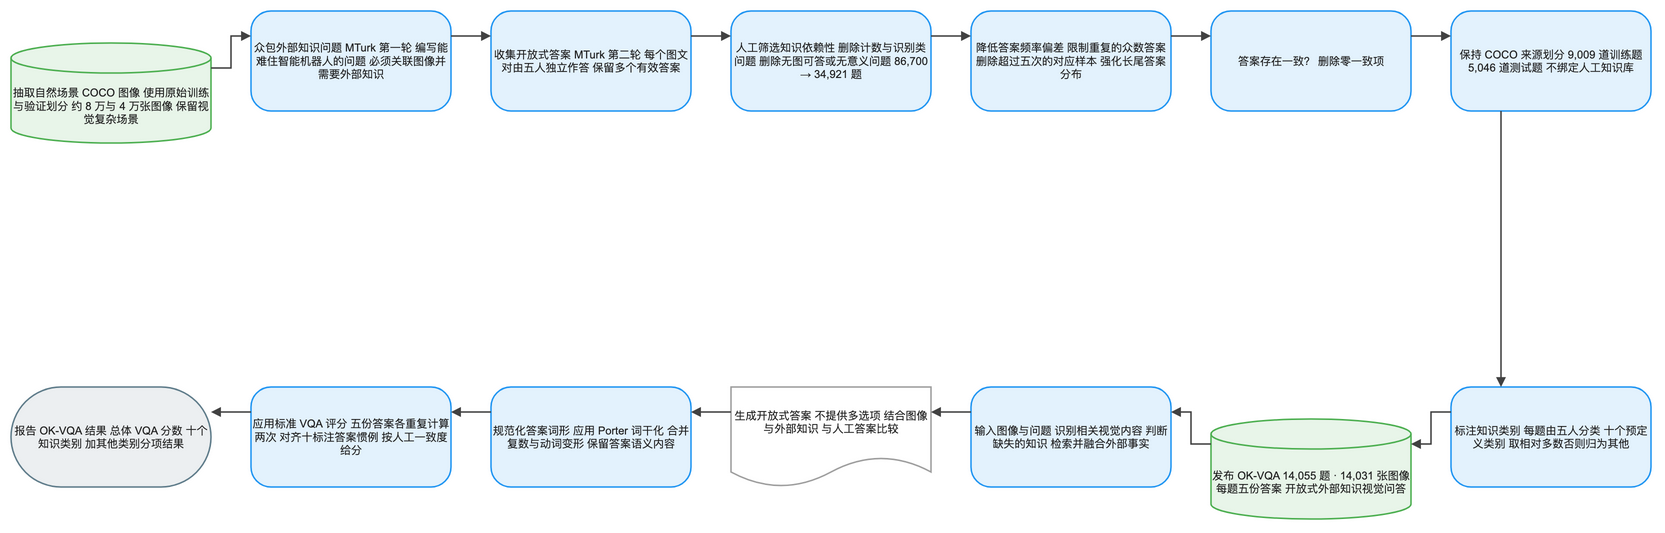

The diagram above was exported from draw.io. Its source (the exported page's mxGraphModel, read from the mxfile embedded in the PNG):
<mxGraphModel dx="1120" dy="720" grid="1" gridSize="8" guides="1" tooltips="1" connect="1" arrows="1" fold="1" page="1" pageScale="1" pageWidth="1640" pageHeight="584" math="1" background="#FFFFFF">
  <root>
    <mxCell id="0" />
    <mxCell id="1" parent="0" />
    <mxCell id="2" value="抽取自然场景 COCO 图像 使用原始训练与验证划分 约 8 万与 4 万张图像 保留视觉复杂场景" style="shape=cylinder3;boundedLbl=1;backgroundOutline=1;size=15;html=1;whiteSpace=wrap;fillColor=#E8F5E9;strokeColor=#4CAF50;strokeWidth=1.5;fontColor=#212121;fontSize=11;fontFamily=Arial, Helvetica, sans-serif;verticalAlign=middle;align=center" vertex="1" parent="1">
      <mxGeometry x="-80" y="24" width="200" height="100" as="geometry" />
    </mxCell>
    <mxCell id="3" value="众包外部知识问题 MTurk 第一轮 编写能难住智能机器人的问题 必须关联图像并需要外部知识" style="rounded=1;arcSize=20;html=1;whiteSpace=wrap;fillColor=#E3F2FD;strokeColor=#2196F3;strokeWidth=1.5;fontColor=#212121;fontSize=11;fontFamily=Arial, Helvetica, sans-serif;verticalAlign=middle;align=center" vertex="1" parent="1">
      <mxGeometry x="160" y="-8" width="200" height="100" as="geometry" />
    </mxCell>
    <mxCell id="4" value="收集开放式答案 MTurk 第二轮 每个图文对由五人独立作答 保留多个有效答案" style="rounded=1;arcSize=20;html=1;whiteSpace=wrap;fillColor=#E3F2FD;strokeColor=#2196F3;strokeWidth=1.5;fontColor=#212121;fontSize=11;fontFamily=Arial, Helvetica, sans-serif;verticalAlign=middle;align=center" vertex="1" parent="1">
      <mxGeometry x="400" y="-8" width="200" height="100" as="geometry" />
    </mxCell>
    <mxCell id="5" value="人工筛选知识依赖性 删除计数与识别类问题 删除无图可答或无意义问题 86,700 → 34,921 题" style="rounded=1;arcSize=20;html=1;whiteSpace=wrap;fillColor=#E3F2FD;strokeColor=#2196F3;strokeWidth=1.5;fontColor=#212121;fontSize=11;fontFamily=Arial, Helvetica, sans-serif;verticalAlign=middle;align=center" vertex="1" parent="1">
      <mxGeometry x="640" y="-8" width="200" height="100" as="geometry" />
    </mxCell>
    <mxCell id="6" value="降低答案频率偏差 限制重复的众数答案 删除超过五次的对应样本 强化长尾答案分布" style="rounded=1;arcSize=20;html=1;whiteSpace=wrap;fillColor=#E3F2FD;strokeColor=#2196F3;strokeWidth=1.5;fontColor=#212121;fontSize=11;fontFamily=Arial, Helvetica, sans-serif;verticalAlign=middle;align=center" vertex="1" parent="1">
      <mxGeometry x="880" y="-8" width="200" height="100" as="geometry" />
    </mxCell>
    <mxCell id="7" value="答案存在一致？ 删除零一致项" style="rounded=1;arcSize=20;html=1;whiteSpace=wrap;fillColor=#E3F2FD;strokeColor=#2196F3;strokeWidth=1.5;fontColor=#212121;fontSize=11;fontFamily=Arial, Helvetica, sans-serif;verticalAlign=middle;align=center" vertex="1" parent="1">
      <mxGeometry x="1120" y="-8" width="200" height="100" as="geometry" />
    </mxCell>
    <mxCell id="8" value="保持 COCO 来源划分 9,009 道训练题 5,046 道测试题 不绑定人工知识库" style="rounded=1;arcSize=20;html=1;whiteSpace=wrap;fillColor=#E3F2FD;strokeColor=#2196F3;strokeWidth=1.5;fontColor=#212121;fontSize=11;fontFamily=Arial, Helvetica, sans-serif;verticalAlign=middle;align=center" vertex="1" parent="1">
      <mxGeometry x="1360" y="-8" width="200" height="100" as="geometry" />
    </mxCell>
    <mxCell id="9" value="标注知识类别 每题由五人分类 十个预定义类别 取相对多数否则归为其他" style="rounded=1;arcSize=20;html=1;whiteSpace=wrap;fillColor=#E3F2FD;strokeColor=#2196F3;strokeWidth=1.5;fontColor=#212121;fontSize=11;fontFamily=Arial, Helvetica, sans-serif;verticalAlign=middle;align=center" vertex="1" parent="1">
      <mxGeometry x="1360" y="368" width="200" height="100" as="geometry" />
    </mxCell>
    <mxCell id="10" value="发布 OK-VQA 14,055 题 · 14,031 张图像 每题五份答案 开放式外部知识视觉问答" style="shape=cylinder3;boundedLbl=1;backgroundOutline=1;size=15;html=1;whiteSpace=wrap;fillColor=#E8F5E9;strokeColor=#4CAF50;strokeWidth=1.5;fontColor=#212121;fontSize=11;fontFamily=Arial, Helvetica, sans-serif;verticalAlign=middle;align=center" vertex="1" parent="1">
      <mxGeometry x="1120" y="400" width="200" height="100" as="geometry" />
    </mxCell>
    <mxCell id="11" value="输入图像与问题 识别相关视觉内容 判断缺失的知识 检索并融合外部事实" style="rounded=1;arcSize=20;html=1;whiteSpace=wrap;fillColor=#E3F2FD;strokeColor=#2196F3;strokeWidth=1.5;fontColor=#212121;fontSize=11;fontFamily=Arial, Helvetica, sans-serif;verticalAlign=middle;align=center" vertex="1" parent="1">
      <mxGeometry x="880" y="368" width="200" height="100" as="geometry" />
    </mxCell>
    <mxCell id="12" value="生成开放式答案 不提供多选项 结合图像与外部知识 与人工答案比较" style="shape=document;boundedLbl=1;html=1;whiteSpace=wrap;fillColor=#FFFFFF;strokeColor=#9E9E9E;strokeWidth=1.5;fontColor=#212121;fontSize=11;fontFamily=Arial, Helvetica, sans-serif;verticalAlign=middle;align=center" vertex="1" parent="1">
      <mxGeometry x="640" y="368" width="200" height="100" as="geometry" />
    </mxCell>
    <mxCell id="13" value="规范化答案词形 应用 Porter 词干化 合并复数与动词变形 保留答案语义内容" style="rounded=1;arcSize=20;html=1;whiteSpace=wrap;fillColor=#E3F2FD;strokeColor=#2196F3;strokeWidth=1.5;fontColor=#212121;fontSize=11;fontFamily=Arial, Helvetica, sans-serif;verticalAlign=middle;align=center" vertex="1" parent="1">
      <mxGeometry x="400" y="368" width="200" height="100" as="geometry" />
    </mxCell>
    <mxCell id="14" value="应用标准 VQA 评分 五份答案各重复计算两次 对齐十标注答案惯例 按人工一致度给分" style="rounded=1;arcSize=20;html=1;whiteSpace=wrap;fillColor=#E3F2FD;strokeColor=#2196F3;strokeWidth=1.5;fontColor=#212121;fontSize=11;fontFamily=Arial, Helvetica, sans-serif;verticalAlign=middle;align=center" vertex="1" parent="1">
      <mxGeometry x="160" y="368" width="200" height="100" as="geometry" />
    </mxCell>
    <mxCell id="15" value="报告 OK-VQA 结果 总体 VQA 分数 十个知识类别 加其他类别分项结果" style="rounded=1;arcSize=50;html=1;whiteSpace=wrap;fillColor=#ECEFF1;strokeColor=#607D8B;strokeWidth=1.5;fontColor=#212121;fontSize=11;fontFamily=Arial, Helvetica, sans-serif;verticalAlign=middle;align=center" vertex="1" parent="1">
      <mxGeometry x="-80" y="368" width="200" height="100" as="geometry" />
    </mxCell>
    <mxCell id="16" value="" style="edgeStyle=orthogonalEdgeStyle;rounded=0;orthogonalLoop=1;jettySize=auto;html=1;strokeColor=#424242;strokeWidth=1.5;endArrow=block;endFill=1;exitX=1;exitY=0.25;exitDx=0;exitDy=0;entryX=0;entryY=0.25;entryDx=0;entryDy=0;jumpStyle=arc;jumpSize=8" edge="1" parent="1" source="2" target="3">
      <mxGeometry relative="1" as="geometry" />
    </mxCell>
    <mxCell id="17" value="" style="edgeStyle=orthogonalEdgeStyle;rounded=0;orthogonalLoop=1;jettySize=auto;html=1;strokeColor=#424242;strokeWidth=1.5;endArrow=block;endFill=1;exitX=1;exitY=0.25;exitDx=0;exitDy=0;entryX=0;entryY=0.25;entryDx=0;entryDy=0;jumpStyle=arc;jumpSize=8" edge="1" parent="1" source="3" target="4">
      <mxGeometry relative="1" as="geometry" />
    </mxCell>
    <mxCell id="18" value="" style="edgeStyle=orthogonalEdgeStyle;rounded=0;orthogonalLoop=1;jettySize=auto;html=1;strokeColor=#424242;strokeWidth=1.5;endArrow=block;endFill=1;exitX=1;exitY=0.25;exitDx=0;exitDy=0;entryX=0;entryY=0.25;entryDx=0;entryDy=0;jumpStyle=arc;jumpSize=8" edge="1" parent="1" source="4" target="5">
      <mxGeometry relative="1" as="geometry" />
    </mxCell>
    <mxCell id="19" value="" style="edgeStyle=orthogonalEdgeStyle;rounded=0;orthogonalLoop=1;jettySize=auto;html=1;strokeColor=#424242;strokeWidth=1.5;endArrow=block;endFill=1;exitX=1;exitY=0.25;exitDx=0;exitDy=0;entryX=0;entryY=0.25;entryDx=0;entryDy=0;jumpStyle=arc;jumpSize=8" edge="1" parent="1" source="5" target="6">
      <mxGeometry relative="1" as="geometry" />
    </mxCell>
    <mxCell id="20" value="" style="edgeStyle=orthogonalEdgeStyle;rounded=0;orthogonalLoop=1;jettySize=auto;html=1;strokeColor=#424242;strokeWidth=1.5;endArrow=block;endFill=1;exitX=1;exitY=0.25;exitDx=0;exitDy=0;entryX=0;entryY=0.25;entryDx=0;entryDy=0;jumpStyle=arc;jumpSize=8" edge="1" parent="1" source="6" target="7">
      <mxGeometry relative="1" as="geometry" />
    </mxCell>
    <mxCell id="21" value="" style="edgeStyle=orthogonalEdgeStyle;rounded=0;orthogonalLoop=1;jettySize=auto;html=1;strokeColor=#424242;strokeWidth=1.5;endArrow=block;endFill=1;exitX=1;exitY=0.25;exitDx=0;exitDy=0;entryX=0;entryY=0.25;entryDx=0;entryDy=0;jumpStyle=arc;jumpSize=8" edge="1" parent="1" source="7" target="8">
      <mxGeometry relative="1" as="geometry" />
    </mxCell>
    <mxCell id="22" value="" style="edgeStyle=orthogonalEdgeStyle;rounded=0;orthogonalLoop=1;jettySize=auto;html=1;strokeColor=#424242;strokeWidth=1.5;endArrow=block;endFill=1;exitX=0.25;exitY=1;exitDx=0;exitDy=0;entryX=0.25;entryY=0;entryDx=0;entryDy=0;jumpStyle=arc;jumpSize=8" edge="1" parent="1" source="8" target="9">
      <mxGeometry relative="1" as="geometry" />
    </mxCell>
    <mxCell id="23" value="" style="edgeStyle=orthogonalEdgeStyle;rounded=0;orthogonalLoop=1;jettySize=auto;html=1;strokeColor=#424242;strokeWidth=1.5;endArrow=block;endFill=1;exitX=0;exitY=0.25;exitDx=0;exitDy=0;entryX=1;entryY=0.25;entryDx=0;entryDy=0;jumpStyle=arc;jumpSize=8" edge="1" parent="1" source="9" target="10">
      <mxGeometry relative="1" as="geometry" />
    </mxCell>
    <mxCell id="24" value="" style="edgeStyle=orthogonalEdgeStyle;rounded=0;orthogonalLoop=1;jettySize=auto;html=1;strokeColor=#424242;strokeWidth=1.5;endArrow=block;endFill=1;exitX=0;exitY=0.25;exitDx=0;exitDy=0;entryX=1;entryY=0.25;entryDx=0;entryDy=0;jumpStyle=arc;jumpSize=8" edge="1" parent="1" source="10" target="11">
      <mxGeometry relative="1" as="geometry" />
    </mxCell>
    <mxCell id="25" value="" style="edgeStyle=orthogonalEdgeStyle;rounded=0;orthogonalLoop=1;jettySize=auto;html=1;strokeColor=#424242;strokeWidth=1.5;endArrow=block;endFill=1;exitX=0;exitY=0.25;exitDx=0;exitDy=0;entryX=1;entryY=0.25;entryDx=0;entryDy=0;jumpStyle=arc;jumpSize=8" edge="1" parent="1" source="11" target="12">
      <mxGeometry relative="1" as="geometry" />
    </mxCell>
    <mxCell id="26" value="" style="edgeStyle=orthogonalEdgeStyle;rounded=0;orthogonalLoop=1;jettySize=auto;html=1;strokeColor=#424242;strokeWidth=1.5;endArrow=block;endFill=1;exitX=0;exitY=0.25;exitDx=0;exitDy=0;entryX=1;entryY=0.25;entryDx=0;entryDy=0;jumpStyle=arc;jumpSize=8" edge="1" parent="1" source="12" target="13">
      <mxGeometry relative="1" as="geometry" />
    </mxCell>
    <mxCell id="27" value="" style="edgeStyle=orthogonalEdgeStyle;rounded=0;orthogonalLoop=1;jettySize=auto;html=1;strokeColor=#424242;strokeWidth=1.5;endArrow=block;endFill=1;exitX=0;exitY=0.25;exitDx=0;exitDy=0;entryX=1;entryY=0.25;entryDx=0;entryDy=0;jumpStyle=arc;jumpSize=8" edge="1" parent="1" source="13" target="14">
      <mxGeometry relative="1" as="geometry" />
    </mxCell>
    <mxCell id="28" value="" style="edgeStyle=orthogonalEdgeStyle;rounded=0;orthogonalLoop=1;jettySize=auto;html=1;strokeColor=#424242;strokeWidth=1.5;endArrow=block;endFill=1;exitX=0;exitY=0.25;exitDx=0;exitDy=0;entryX=1;entryY=0.25;entryDx=0;entryDy=0;jumpStyle=arc;jumpSize=8" edge="1" parent="1" source="14" target="15">
      <mxGeometry relative="1" as="geometry" />
    </mxCell>
  </root>
</mxGraphModel>